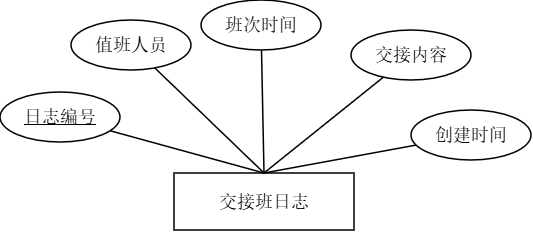

The diagram above was exported from draw.io. Its source (the exported page's mxGraphModel, read from the mxfile embedded in the PNG):
<mxGraphModel dx="1426" dy="849" grid="0" gridSize="10" guides="1" tooltips="1" connect="1" arrows="0" fold="1" page="1" pageScale="1" pageWidth="1169" pageHeight="827" math="0" shadow="0">
  <root>
    <mxCell id="0" />
    <mxCell id="1" parent="0" />
    <mxCell id="2" parent="1" style="rounded=0;whiteSpace=wrap;html=1;strokeWidth=1.5;fontSize=18;fontStyle=0;align=center;verticalAlign=middle;labelBackgroundColor=none;fontFamily=宋体;" value="交接班日志" vertex="1">
      <mxGeometry height="57" width="180" x="473" y="293" as="geometry" />
    </mxCell>
    <mxCell id="3" parent="1" style="ellipse;whiteSpace=wrap;html=1;strokeWidth=1.5;fontSize=18;labelBackgroundColor=none;rounded=0;fontStyle=0;fontFamily=宋体;" value="&lt;u&gt;日志编号&lt;/u&gt;" vertex="1">
      <mxGeometry height="50" width="120" x="299" y="212" as="geometry" />
    </mxCell>
    <mxCell id="4" parent="1" style="ellipse;whiteSpace=wrap;html=1;strokeWidth=1.5;fontSize=18;labelBackgroundColor=none;rounded=0;fontStyle=0;fontFamily=宋体;" value="值班人员" vertex="1">
      <mxGeometry height="50" width="120" x="370" y="140" as="geometry" />
    </mxCell>
    <mxCell id="5" parent="1" style="ellipse;whiteSpace=wrap;html=1;strokeWidth=1.5;fontSize=18;labelBackgroundColor=none;rounded=0;fontStyle=0;fontFamily=宋体;" value="班次时间" vertex="1">
      <mxGeometry height="50" width="120" x="500" y="120" as="geometry" />
    </mxCell>
    <mxCell id="6" parent="1" style="ellipse;whiteSpace=wrap;html=1;strokeWidth=1.5;fontSize=18;labelBackgroundColor=none;rounded=0;fontStyle=0;fontFamily=宋体;" value="交接内容" vertex="1">
      <mxGeometry height="50" width="120" x="650" y="150" as="geometry" />
    </mxCell>
    <mxCell id="7" parent="1" style="ellipse;whiteSpace=wrap;html=1;strokeWidth=1.5;fontSize=18;labelBackgroundColor=none;rounded=0;fontStyle=0;fontFamily=宋体;" value="创建时间" vertex="1">
      <mxGeometry height="50" width="120" x="710" y="230" as="geometry" />
    </mxCell>
    <mxCell id="20" edge="1" parent="1" source="2" style="rounded=0;orthogonalLoop=1;jettySize=auto;html=1;strokeWidth=1.5;endArrow=none;labelBackgroundColor=none;exitX=0.5;exitY=0;exitDx=0;exitDy=0;fontStyle=0;fontSize=18;fontFamily=宋体;" target="3" value="">
      <mxGeometry relative="1" as="geometry">
        <mxPoint x="552" y="327" as="sourcePoint" />
      </mxGeometry>
    </mxCell>
    <mxCell id="21" edge="1" parent="1" source="2" style="rounded=0;orthogonalLoop=1;jettySize=auto;html=1;strokeWidth=1.5;endArrow=none;labelBackgroundColor=none;exitX=0.5;exitY=0;exitDx=0;exitDy=0;fontStyle=0;fontSize=18;fontFamily=宋体;" target="4" value="">
      <mxGeometry relative="1" as="geometry" />
    </mxCell>
    <mxCell id="22" edge="1" parent="1" source="2" style="rounded=0;orthogonalLoop=1;jettySize=auto;html=1;strokeWidth=1.5;endArrow=none;labelBackgroundColor=none;exitX=0.5;exitY=0;exitDx=0;exitDy=0;exitPerimeter=0;fontStyle=0;fontSize=18;fontFamily=宋体;" target="5" value="">
      <mxGeometry relative="1" as="geometry" />
    </mxCell>
    <mxCell id="23" edge="1" parent="1" source="2" style="rounded=0;orthogonalLoop=1;jettySize=auto;html=1;strokeWidth=1.5;endArrow=none;labelBackgroundColor=none;exitX=0.5;exitY=0;exitDx=0;exitDy=0;fontStyle=0;fontSize=18;fontFamily=宋体;" target="6" value="">
      <mxGeometry relative="1" as="geometry">
        <mxPoint x="554" y="327" as="sourcePoint" />
      </mxGeometry>
    </mxCell>
    <mxCell id="24" edge="1" parent="1" source="2" style="rounded=0;orthogonalLoop=1;jettySize=auto;html=1;strokeWidth=1.5;endArrow=none;labelBackgroundColor=none;exitX=0.5;exitY=0;exitDx=0;exitDy=0;fontStyle=0;fontSize=18;fontFamily=宋体;" target="7" value="">
      <mxGeometry relative="1" as="geometry" />
    </mxCell>
  </root>
</mxGraphModel>